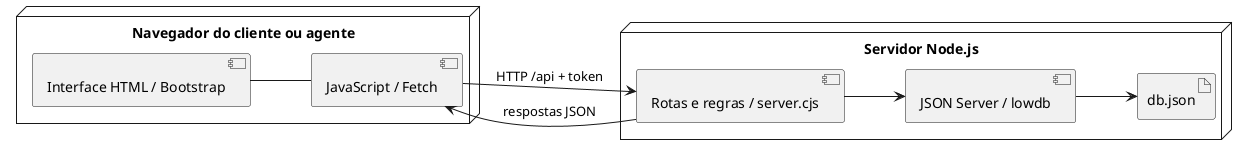

The diagram above was rendered by PlantUML. Its source (embedded in the PNG):
@startuml
left to right direction
skinparam shadowing false
node "Navegador do cliente ou agente" {
 [Interface HTML / Bootstrap] as UI
 [JavaScript / Fetch] as JS
 UI -- JS
}
node "Servidor Node.js" {
 [Rotas e regras / server.cjs] as R
 [JSON Server / lowdb] as J
 artifact "db.json" as DB
 R --> J
 J --> DB
}
JS --> R : HTTP /api + token
R --> JS : respostas JSON
@enduml